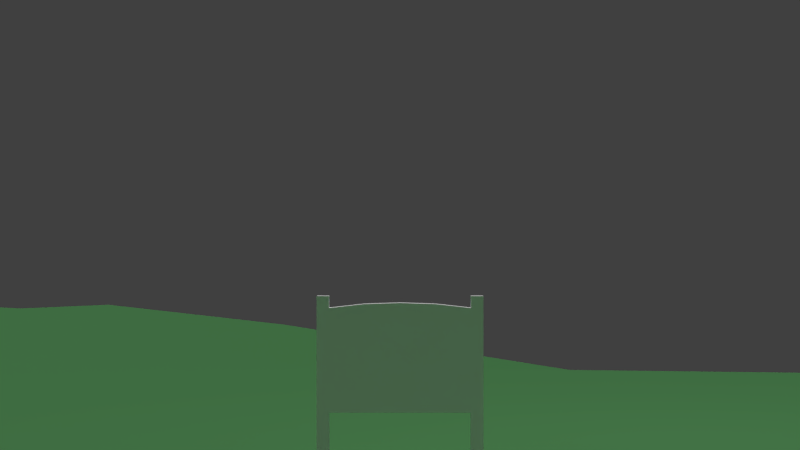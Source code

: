 # Source: untitled.blend  (saved by Blender 2.73.0; exported with 4.5.12 LTS)
import bpy
from mathutils import Matrix  # noqa: F401  (used for matrix-valued properties, if any)

bpy.ops.wm.read_factory_settings(use_empty=True)
scene = bpy.context.scene
scene.name = 'Scene'

# ---- collections
col_collection_1 = bpy.data.collections.new('Collection 1'); scene.collection.children.link(col_collection_1)
col_collection_2 = bpy.data.collections.new('Collection 2'); scene.collection.children.link(col_collection_2)

# ---- materials (node trees are filled in below, after node groups)
mat_water = bpy.data.materials.new('Water')
mat_water.alpha_threshold = 0.0
mat_water.use_transparent_shadow = False
mat_water.diffuse_color = (0.0, 0.5763, 0.8, 1.0)
mat_water.roughness = 0.5
mat_water.specular_intensity = 0.0
mat_island = bpy.data.materials.new('Island')
mat_island.alpha_threshold = 0.0
mat_island.use_transparent_shadow = False
mat_island.diffuse_color = (0.131, 0.402, 0.1422, 1.0)
mat_island.roughness = 0.5
mat_island.specular_intensity = 0.0
mat_sign = bpy.data.materials.new('Sign')
mat_sign.alpha_threshold = 0.0
mat_sign.use_transparent_shadow = False
mat_sign.diffuse_color = (1.0, 1.0, 1.0, 1.0)
mat_sign.roughness = 0.5

# ---- material node trees

# ---- world
world_world = bpy.data.worlds.new('World'); scene.world = world_world
world_world.color = (0.05088, 0.05088, 0.05088)
world_world.use_sun_shadow = False
world_world.sun_shadow_jitter_overblur = 0.0
world_world.cycles.sampling_method = 'MANUAL'
world_world.cycles.sample_map_resolution = 256

# ---- cameras
cam_camera = bpy.data.cameras.new('Camera')
cam_camera.clip_end = 100.0
cam_camera.lens = 35.0
cam_camera.sensor_width = 32.0
cam_camera.sensor_height = 18.0
cam_camera.ortho_scale = 7.314
cam_camera.dof.focus_distance = 0.0
cam_camera.dof.aperture_fstop = 128.0

# ---- lights
light_sun = bpy.data.lights.new('Sun', 'SUN')
light_sun.transmission_factor = 0.0
light_sun.angle = 0.1993
light_sun.energy = 1.0
light_sun.shadow_buffer_clip_start = 0.5
light_sun.shadow_soft_size = 0.1
light_sun.shadow_cascade_max_distance = 1000.0
light_sun.cycles.use_multiple_importance_sampling = False
light_lamp = bpy.data.lights.new('Lamp', 'POINT')
light_lamp.transmission_factor = 0.0
light_lamp.cutoff_distance = 30.0
light_lamp.energy = 100.0
light_lamp.shadow_buffer_clip_start = 1.001
light_lamp.shadow_soft_size = 0.1
light_lamp.shadow_maximum_resolution = 0.006
light_lamp.use_absolute_resolution = True
light_lamp.cycles.use_multiple_importance_sampling = False

# ---- meshes
me_water = bpy.data.meshes.new('Water')
me_water.from_pydata([(-3.608e+04, -3.608e+04, -52.01), (3.608e+04, -3.608e+04, -52.01), (-3.608e+04, 3.608e+04, -52.01), (3.608e+04, 3.608e+04, -52.01), (-3.608e+04, 8.128e-05, -52.01), (4.064e-05, -3.608e+04, -52.01), (3.608e+04, 8.128e-05, -52.01), (4.064e-05, 3.608e+04, -52.01), (4.064e-05, 8.128e-05, -52.01), (-3.608e+04, -1.804e+04, -52.01), (1.804e+04, -3.608e+04, -52.01), (3.608e+04, 1.804e+04, -52.01), (-1.804e+04, 3.608e+04, -52.01), (-3.608e+04, 1.804e+04, -52.01), (-1.804e+04, -3.608e+04, -52.01), (3.608e+04, -1.804e+04, -52.01), (1.804e+04, 3.608e+04, -52.01), (4.064e-05, 1.804e+04, -52.01), (4.064e-05, -1.804e+04, -52.01), (-1.804e+04, 8.128e-05, -52.01), (1.804e+04, 8.128e-05, -52.01), (1.804e+04, -1.804e+04, -52.01), (-1.804e+04, -1.804e+04, -52.01), (-1.804e+04, 1.804e+04, -52.01), (1.804e+04, 1.804e+04, -52.01)], [], [(24, 11, 3, 16), (23, 17, 7, 12), (22, 18, 8, 19), (21, 15, 6, 20), (18, 21, 20, 8), (5, 10, 21, 18), (10, 1, 15, 21), (9, 22, 19, 4), (0, 14, 22, 9), (14, 5, 18, 22), (13, 23, 12, 2), (4, 19, 23, 13), (19, 8, 17, 23), (17, 24, 16, 7), (8, 20, 24, 17), (20, 6, 11, 24)])
me_water.materials.append(mat_water)
me_water.use_remesh_preserve_volume = False
me_water.use_remesh_preserve_attributes = False
me_water.use_mirror_vertex_groups = False
me_water.update()
me_island = bpy.data.meshes.new('Island')
me_island.from_pydata([(-300.0, -300.0, -54.62), (-233.3, -300.0, -54.62), (-166.7, -300.0, -54.62), (-100.0, -300.0, -54.62), (-33.33, -300.0, -54.62), (33.33, -300.0, -54.62), (100.0, -300.0, -54.62), (166.7, -300.0, -54.62), (233.3, -300.0, -54.62), (300.0, -300.0, -54.62), (-300.0, -233.3, -54.62), (-233.3, -233.3, -31.83), (-166.7, -233.3, -31.83), (-100.0, -233.3, -31.83), (-33.33, -233.3, -31.83), (33.33, -233.3, -31.83), (100.0, -233.3, -31.83), (166.7, -233.3, -31.83), (233.3, -233.3, -31.83), (300.0, -233.3, -54.62), (-300.0, -166.7, -54.62), (-233.3, -166.7, -31.83), (-166.7, -166.7, -14.38), (-100.0, -166.7, -14.38), (-33.33, -166.7, -10.41), (33.33, -166.7, -10.39), (100.0, -166.7, -33.12), (166.7, -166.7, -16.27), (233.3, -166.7, -31.83), (300.0, -166.7, -54.62), (-300.0, -100.0, -54.62), (-233.3, -100.0, -31.83), (-166.7, -100.0, -14.38), (-100.0, -100.0, -3.735), (-33.33, -100.0, 7.292), (33.33, -100.0, 5.127), (100.0, -100.0, -27.06), (166.7, -100.0, -18.12), (233.3, -100.0, -31.83), (300.0, -100.0, -54.62), (-300.0, -33.33, -54.62), (-233.3, -33.33, -31.83), (-166.7, -33.33, -14.38), (-100.0, -33.33, -3.789), (-33.33, -33.33, 1.621), (33.33, -33.33, 2.301), (100.0, -33.33, -33.94), (166.7, -33.33, -18.84), (233.3, -33.33, -39.1), (300.0, -33.33, -54.62), (-300.0, 33.33, -54.62), (-233.3, 33.33, -32.86), (-166.7, 33.33, -19.49), (-100.0, 33.33, -7.919), (-33.33, 33.33, -5.061), (33.33, 33.33, -8.835), (100.0, 36.96, -38.09), (166.7, 48.39, -23.8), (233.3, 36.14, -34.42), (300.0, 33.33, -54.62), (-300.0, 100.0, -55.5), (-233.3, 100.0, -42.46), (-166.7, 100.0, -9.873), (-100.0, 100.0, -4.418), (-33.33, 100.0, -7.919), (33.33, 100.0, -20.06), (100.0, 114.6, -25.18), (166.7, 137.7, -27.64), (233.3, 112.8, -35.41), (300.0, 100.0, -54.62), (-300.0, 166.7, -57.51), (-233.3, 166.7, -48.87), (-166.7, 166.7, -30.77), (-100.0, 166.7, -10.02), (-33.33, 166.7, -19.49), (33.33, 166.7, -14.38), (100.0, 170.5, -15.04), (166.7, 181.7, -19.56), (233.3, 169.5, -32.51), (300.0, 166.7, -54.62), (-300.0, 233.3, -55.5), (-233.3, 233.3, -42.46), (-166.7, 233.3, -48.87), (-100.0, 233.3, -42.46), (-33.33, 233.3, -32.86), (33.33, 233.3, -31.83), (100.0, 233.3, -31.83), (166.7, 233.3, -31.83), (233.3, 233.3, -31.83), (300.0, 233.3, -54.62), (-300.0, 300.0, -54.62), (-233.3, 300.0, -55.5), (-166.7, 300.0, -57.51), (-100.0, 300.0, -55.5), (-33.33, 300.0, -54.62), (33.33, 300.0, -54.62), (100.0, 300.0, -54.62), (166.7, 300.0, -54.62), (233.3, 300.0, -54.62), (300.0, 300.0, -54.62), (66.67, -166.7, -23.37), (133.3, -166.7, -27.08), (33.33, -133.3, -1.217), (100.0, -133.3, -35.92), (66.67, -100.0, -11.12), (166.7, -133.3, -19.0), (133.3, -100.0, -25.93), (33.33, -66.67, 8.0), (100.0, -66.67, -19.39), (66.67, -33.33, -19.39), (166.7, -66.67, -16.17), (133.3, -33.33, -29.87), (33.33, 1.144e-05, -0.4351), (100.0, 1.814, -23.96), (66.67, 35.15, -27.05), (166.7, 7.527, -17.58), (133.3, 42.67, -33.09), (33.33, 66.67, -14.01), (100.0, 75.8, -38.09), (66.67, 107.3, -24.31), (166.7, 93.07, -32.69), (133.3, 126.2, -25.55), (133.3, 84.44, -35.98), (66.67, 71.24, -28.23), (133.3, 4.67, -23.74), (66.67, 0.9071, -14.97), (133.3, -66.67, -20.46), (66.67, -66.67, -6.859), (133.3, -133.3, -30.97), (66.67, -133.3, -20.13)], [], [(0, 1, 11, 10), (1, 2, 12, 11), (2, 3, 13, 12), (3, 4, 14, 13), (4, 5, 15, 14), (5, 6, 16, 15), (6, 7, 17, 16), (7, 8, 18, 17), (8, 9, 19, 18), (10, 11, 21, 20), (11, 12, 22, 21), (12, 13, 23, 22), (13, 14, 24, 23), (14, 15, 25, 24), (15, 16, 26, 100, 25), (16, 17, 27, 101, 26), (17, 18, 28, 27), (18, 19, 29, 28), (20, 21, 31, 30), (21, 22, 32, 31), (22, 23, 33, 32), (23, 24, 34, 33), (24, 25, 102, 35, 34), (129, 103, 36, 104), (128, 105, 37, 106), (27, 28, 38, 37, 105), (28, 29, 39, 38), (30, 31, 41, 40), (31, 32, 42, 41), (32, 33, 43, 42), (33, 34, 44, 43), (34, 35, 107, 45, 44), (127, 108, 46, 109), (126, 110, 47, 111), (37, 38, 48, 47, 110), (38, 39, 49, 48), (40, 41, 51, 50), (41, 42, 52, 51), (42, 43, 53, 52), (43, 44, 54, 53), (44, 45, 112, 55, 54), (125, 113, 56, 114), (124, 115, 57, 116), (47, 48, 58, 57, 115), (48, 49, 59, 58), (50, 51, 61, 60), (51, 52, 62, 61), (52, 53, 63, 62), (53, 54, 64, 63), (54, 55, 117, 65, 64), (123, 118, 66, 119), (122, 120, 67, 121), (57, 58, 68, 67, 120), (58, 59, 69, 68), (60, 61, 71, 70), (61, 62, 72, 71), (62, 63, 73, 72), (63, 64, 74, 73), (64, 65, 75, 74), (65, 119, 66, 76, 75), (66, 121, 67, 77, 76), (67, 68, 78, 77), (68, 69, 79, 78), (70, 71, 81, 80), (71, 72, 82, 81), (72, 73, 83, 82), (73, 74, 84, 83), (74, 75, 85, 84), (75, 76, 86, 85), (76, 77, 87, 86), (77, 78, 88, 87), (78, 79, 89, 88), (80, 81, 91, 90), (81, 82, 92, 91), (82, 83, 93, 92), (83, 84, 94, 93), (84, 85, 95, 94), (85, 86, 96, 95), (86, 87, 97, 96), (87, 88, 98, 97), (88, 89, 99, 98), (118, 122, 121, 66), (56, 116, 122, 118), (116, 57, 120, 122), (117, 123, 119, 65), (55, 114, 123, 117), (114, 56, 118, 123), (113, 124, 116, 56), (46, 111, 124, 113), (111, 47, 115, 124), (112, 125, 114, 55), (45, 109, 125, 112), (109, 46, 113, 125), (108, 126, 111, 46), (36, 106, 126, 108), (106, 37, 110, 126), (107, 127, 109, 45), (35, 104, 127, 107), (104, 36, 108, 127), (103, 128, 106, 36), (26, 101, 128, 103), (101, 27, 105, 128), (102, 129, 104, 35), (25, 100, 129, 102), (100, 26, 103, 129)])
me_island.polygons.foreach_set('use_smooth', [True] * 105)
me_island.materials.append(mat_island)
me_island.use_remesh_preserve_volume = False
me_island.use_remesh_preserve_attributes = False
me_island.use_mirror_vertex_groups = False
me_island.update()
me_sign = bpy.data.meshes.new('Sign')
me_sign.from_pydata([(-0.81, -0.04862, -0.5314), (-0.81, 0.04862, -0.5314), (-0.81, -0.04862, 0.6566), (-0.81, 0.04862, 0.6566), (-0.405, 0.04862, 0.7012), (-0.405, 0.04862, -0.5314), (-0.405, -0.04862, 0.7012), (-0.405, -0.04862, -0.5314), (-0.9491, -0.04862, -0.5314), (-0.9491, 0.04862, -0.5314), (-0.9491, -0.04862, 0.6566), (-0.9491, 0.04862, 0.6566), (-0.81, -0.04862, 0.7931), (-0.81, 0.04862, 0.7931), (-0.9491, -0.04862, 0.7931), (-0.9491, 0.04862, 0.7931), (-0.81, -0.04862, -1.214), (-0.81, 0.04862, -1.214), (-0.9491, -0.04862, -1.214), (-0.9491, 0.04862, -1.214), (0.81, -0.04862, -0.5314), (0.81, 0.04862, -0.5314), (0.81, -0.04862, 0.6566), (0.81, 0.04862, 0.6566), (0.405, 0.04862, 0.7012), (-3.034e-08, 0.04862, 0.7143), (-3.034e-08, 0.04862, -0.5314), (0.405, 0.04862, -0.5314), (-3.034e-08, -0.04862, 0.7143), (0.405, -0.04862, 0.7012), (0.405, -0.04862, -0.5314), (-3.034e-08, -0.04862, -0.5314), (0.9491, -0.04862, -0.5314), (0.9491, 0.04862, -0.5314), (0.9491, -0.04862, 0.6566), (0.9491, 0.04862, 0.6566), (0.81, -0.04862, 0.7931), (0.81, 0.04862, 0.7931), (0.9491, -0.04862, 0.7931), (0.9491, 0.04862, 0.7931), (0.81, -0.04862, -1.214), (0.81, 0.04862, -1.214), (0.9491, -0.04862, -1.214), (0.9491, 0.04862, -1.214)], [], [(0, 8, 18, 16), (6, 2, 0, 7), (6, 4, 3, 2), (28, 25, 4, 6), (0, 1, 5, 7), (7, 5, 26, 31), (28, 6, 7, 31), (3, 4, 5, 1), (4, 25, 26, 5), (10, 11, 9, 8), (3, 1, 9, 11), (10, 2, 12, 14), (0, 2, 10, 8), (12, 13, 15, 14), (3, 11, 15, 13), (11, 10, 14, 15), (2, 3, 13, 12), (17, 16, 18, 19), (9, 1, 17, 19), (8, 9, 19, 18), (1, 0, 16, 17), (20, 40, 42, 32), (29, 30, 20, 22), (29, 22, 23, 24), (28, 29, 24, 25), (20, 30, 27, 21), (30, 31, 26, 27), (28, 31, 30, 29), (23, 21, 27, 24), (24, 27, 26, 25), (34, 32, 33, 35), (23, 35, 33, 21), (34, 38, 36, 22), (20, 32, 34, 22), (36, 38, 39, 37), (23, 37, 39, 35), (35, 39, 38, 34), (22, 36, 37, 23), (41, 43, 42, 40), (33, 43, 41, 21), (32, 42, 43, 33), (21, 41, 40, 20)])
_uv = me_sign.uv_layers.new(name='UVMap')
_uv.uv.foreach_set('vector', [0.4634, 0.33, 0.5, 0.33, 0.5, 0.5, 0.4634, 0.5, 0.3567, 0.02289, 0.4634, 0.03401, 0.4634, 0.33, 0.3567, 0.33, 0.3112, 0.8027, 0.4149, 0.8027, 0.4149, 0.9036, 0.3112, 0.9036, 0.3112, 0.7018, 0.4149, 0.7018, 0.4149, 0.8027, 0.3112, 0.8027, 0.3112, 0.9036, 0.2074, 0.9036, 0.2074, 0.8027, 0.3112, 0.8027, 0.3112, 0.8027, 0.2074, 0.8027, 0.2074, 0.7018, 0.3112, 0.7018, 0.25, 0.01962, 0.3567, 0.02289, 0.3567, 0.33, 0.25, 0.33, 0.9634, 0.466, 0.8567, 0.4771, 0.8567, 0.17, 0.9634, 0.17, 0.8567, 0.4771, 0.75, 0.4804, 0.75, 0.17, 0.8567, 0.17, 7.948e-09, 0.534, 0.1037, 0.534, 0.1037, 0.83, 5.961e-08, 0.83, 0.9634, 0.466, 0.9634, 0.17, 1.0, 0.17, 1.0, 0.466, 0.5, 0.03401, 0.4634, 0.03401, 0.4634, 0.0, 0.5, 0.0, 0.4634, 0.33, 0.4634, 0.03401, 0.5, 0.03401, 0.5, 0.33, 0.659, 0.5981, 0.659, 0.5, 0.6956, 0.5, 0.6956, 0.5981, 0.9634, 0.466, 1.0, 0.466, 1.0, 0.5, 0.9634, 0.5, 0.1037, 0.534, 7.948e-09, 0.534, 0.0, 0.5, 0.1037, 0.5, 0.6949, 0.5981, 0.6949, 0.6962, 0.659, 0.6962, 0.659, 0.5981, 0.6956, 0.6962, 0.6956, 0.5981, 0.7323, 0.5981, 0.7323, 0.6962, 1.0, 0.17, 0.9634, 0.17, 0.9634, 3.007e-08, 1.0, 6.014e-08, 5.961e-08, 0.83, 0.1037, 0.83, 0.1037, 1.0, 9.14e-08, 1.0, 0.6223, 0.67, 0.5186, 0.67, 0.5186, 0.5, 0.6223, 0.5, 0.03665, 0.33, 0.03665, 0.5, 4.769e-08, 0.5, 3.179e-08, 0.33, 0.1433, 0.02289, 0.1433, 0.33, 0.03665, 0.33, 0.03665, 0.03401, 0.3112, 0.6009, 0.3112, 0.5, 0.4149, 0.5, 0.4149, 0.6009, 0.3112, 0.7018, 0.3112, 0.6009, 0.4149, 0.6009, 0.4149, 0.7018, 0.3112, 0.5, 0.3112, 0.6009, 0.2074, 0.6009, 0.2074, 0.5, 0.3112, 0.6009, 0.3112, 0.7018, 0.2074, 0.7018, 0.2074, 0.6009, 0.25, 0.01962, 0.25, 0.33, 0.1433, 0.33, 0.1433, 0.02289, 0.5366, 0.466, 0.5366, 0.17, 0.6433, 0.17, 0.6433, 0.4771, 0.6433, 0.4771, 0.6433, 0.17, 0.75, 0.17, 0.75, 0.4804, 0.1037, 0.966, 0.1037, 0.67, 0.2074, 0.67, 0.2074, 0.966, 0.5366, 0.466, 0.5, 0.466, 0.5, 0.17, 0.5366, 0.17, 0.0, 0.03401, 0.0, 3.007e-08, 0.03665, 3.007e-08, 0.03665, 0.03401, 0.03665, 0.33, 3.179e-08, 0.33, 0.0, 0.03401, 0.03665, 0.03401, 0.659, 0.5981, 0.6223, 0.5981, 0.6223, 0.5, 0.659, 0.5, 0.5366, 0.466, 0.5366, 0.5, 0.5, 0.5, 0.5, 0.466, 0.2074, 0.966, 0.2074, 1.0, 0.1037, 1.0, 0.1037, 0.966, 0.659, 0.6962, 0.623, 0.6962, 0.623, 0.5981, 0.659, 0.5981, 0.7323, 0.5981, 0.6956, 0.5981, 0.6956, 0.5, 0.7323, 0.5, 0.5, 0.17, 0.5, 0.0, 0.5366, 3.007e-08, 0.5366, 0.17, 0.1037, 0.67, 0.1037, 0.5, 0.2074, 0.5, 0.2074, 0.67, 0.5186, 0.5, 0.5186, 0.67, 0.4149, 0.67, 0.4149, 0.5])
me_sign.materials.append(mat_sign)
me_sign.use_remesh_preserve_volume = False
me_sign.use_remesh_preserve_attributes = False
me_sign.use_mirror_vertex_groups = False
me_sign.update()

# ---- objects
ob_sun = bpy.data.objects.new('Sun', light_sun)
ob_water = bpy.data.objects.new('Water', me_water)
ob_island = bpy.data.objects.new('Island', me_island)
ob_lamp = bpy.data.objects.new('Lamp', light_lamp)
ob_camera = bpy.data.objects.new('Camera', cam_camera)
ob_sign = bpy.data.objects.new('Sign', me_sign)

# ---- transforms, parenting, visibility, modifiers, constraints
ob_sun.location = (-50.62, -115.3, 107.6)
ob_sun.lineart.crease_threshold = 0.0
ob_water.location = (0.0, 0.0, 0.0)
ob_water.lineart.crease_threshold = 0.0
ob_island.location = (0.0, 0.0, 0.0)
ob_island.lineart.crease_threshold = 0.0
_m = ob_island.modifiers.new('Triangulate', 'TRIANGULATE')
_m.quad_method = 'BEAUTY'
ob_lamp.location = (4.076, 1.005, 5.904)
ob_lamp.rotation_euler = (0.6503, 0.05522, 1.866)
ob_lamp.lock_rotations_4d = False
ob_lamp.empty_display_type = 'ARROWS'
ob_lamp.color = (0.0, 0.0, 0.0, 0.0)
ob_lamp.lineart.crease_threshold = 0.0
ob_camera.location = (0.0, -10.0, 1.6)
ob_camera.rotation_euler = (1.571, 0.0, 0.0)
ob_camera.lock_location = (True, True, True)
ob_camera.lock_rotation = (True, True, True)
ob_camera.lock_rotations_4d = False
ob_camera.empty_display_type = 'ARROWS'
ob_camera.color = (0.0, 0.0, 0.0, 0.0)
ob_camera.display_type = 'WIRE'
ob_camera.lineart.crease_threshold = 0.0
ob_sign.location = (0.0, 0.0, 0.0)
ob_sign.lineart.crease_threshold = 0.0

# ---- collection membership
col_collection_1.objects.link(ob_sun)
col_collection_1.objects.link(ob_water)
col_collection_1.objects.link(ob_island)
col_collection_1.objects.link(ob_lamp)
col_collection_1.objects.link(ob_camera)
col_collection_2.objects.link(ob_sign)

# ---- scene / render settings (as saved in the file)
scene.camera = ob_camera
scene.frame_start = 1; scene.frame_end = 250; scene.frame_set(2)
scene.render.engine = 'BLENDER_EEVEE_NEXT'
scene.render.dither_intensity = 0.0
scene.cycles.use_denoising = False
scene.cycles.samples = 10
scene.cycles.sampling_pattern = 'TABULATED_SOBOL'
scene.cycles.light_sampling_threshold = 0.0
scene.cycles.use_adaptive_sampling = False
scene.cycles.use_light_tree = False
scene.cycles.blur_glossy = 0.0
scene.cycles.pixel_filter_type = 'GAUSSIAN'
scene.cycles.sample_clamp_indirect = 0.0
scene.view_settings.view_transform = 'Standard'
bpy.context.view_layer.update()
